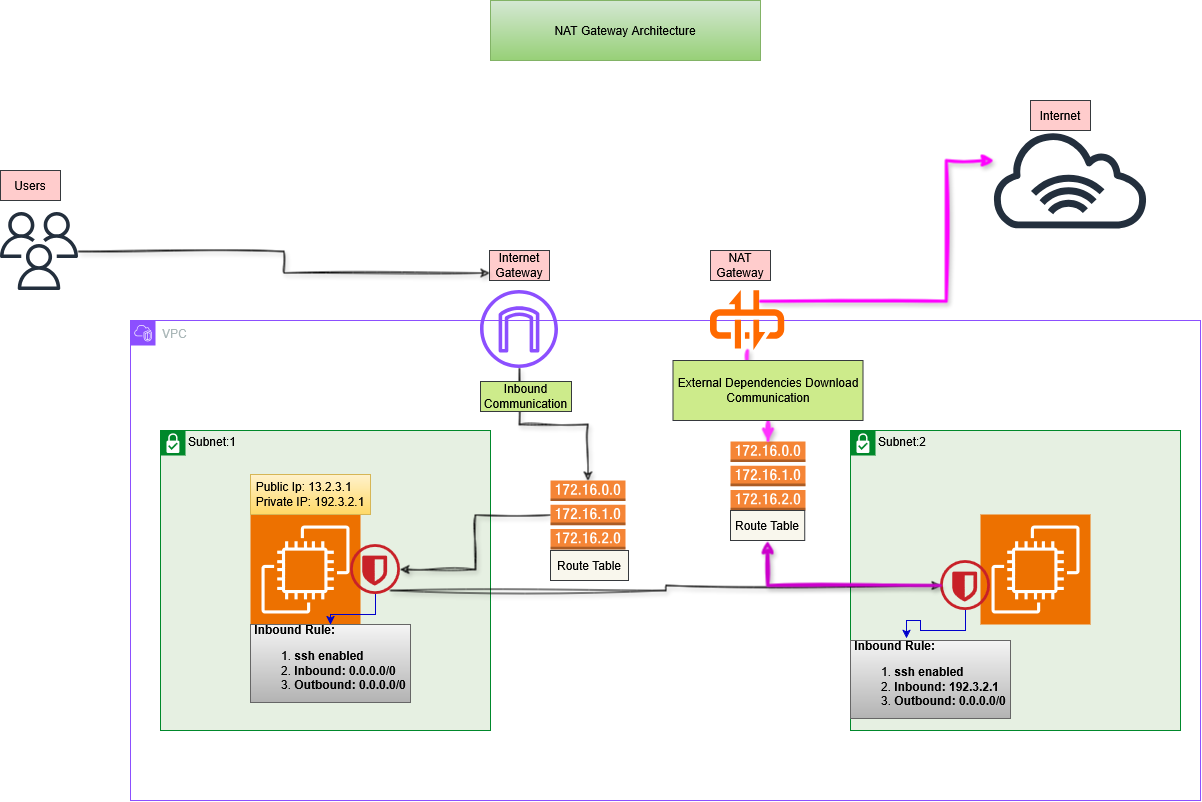

The diagram above was exported from draw.io. Its source (the exported page's mxGraphModel, read from the mxfile embedded in the PNG):
<mxGraphModel dx="2219" dy="1841" grid="1" gridSize="10" guides="1" tooltips="1" connect="1" arrows="1" fold="1" page="1" pageScale="1" pageWidth="850" pageHeight="1100" math="0" shadow="0">
  <root>
    <mxCell id="0" />
    <mxCell id="1" parent="0" />
    <mxCell id="0RPMX_NaT0tF4eNMqX8a-1" parent="1" style="text;html=1;whiteSpace=wrap;strokeColor=#82b366;fillColor=#d5e8d4;align=center;verticalAlign=middle;rounded=0;gradientColor=#97d077;" value="NAT Gateway Architecture" vertex="1">
      <mxGeometry height="60" width="270" x="290" y="-90" as="geometry" />
    </mxCell>
    <mxCell id="0RPMX_NaT0tF4eNMqX8a-2" parent="1" style="points=[[0,0],[0.25,0],[0.5,0],[0.75,0],[1,0],[1,0.25],[1,0.5],[1,0.75],[1,1],[0.75,1],[0.5,1],[0.25,1],[0,1],[0,0.75],[0,0.5],[0,0.25]];outlineConnect=0;gradientColor=none;html=1;whiteSpace=wrap;fontSize=12;fontStyle=0;container=1;pointerEvents=0;collapsible=0;recursiveResize=0;shape=mxgraph.aws4.group;grIcon=mxgraph.aws4.group_vpc2;strokeColor=#8C4FFF;fillColor=none;verticalAlign=top;align=left;spacingLeft=30;fontColor=#AAB7B8;dashed=0;" value="VPC" vertex="1">
      <mxGeometry height="480" width="1070" x="-70" y="230" as="geometry" />
    </mxCell>
    <mxCell id="0RPMX_NaT0tF4eNMqX8a-3" parent="0RPMX_NaT0tF4eNMqX8a-2" style="shape=mxgraph.ibm.box;iconColor=#ffffff;prType=subnet;fontStyle=0;verticalAlign=top;align=left;spacingLeft=32;spacingTop=4;fillColor=#E6F0E2;rounded=0;whiteSpace=wrap;html=1;strokeColor=#00882B;strokeWidth=1;dashed=0;container=1;spacing=-4;collapsible=0;expand=0;recursiveResize=0;" value="Subnet:1" vertex="1">
      <mxGeometry height="300" width="330" x="30" y="110" as="geometry" />
    </mxCell>
    <mxCell id="0RPMX_NaT0tF4eNMqX8a-10" parent="0RPMX_NaT0tF4eNMqX8a-3" style="sketch=0;points=[[0,0,0],[0.25,0,0],[0.5,0,0],[0.75,0,0],[1,0,0],[0,1,0],[0.25,1,0],[0.5,1,0],[0.75,1,0],[1,1,0],[0,0.25,0],[0,0.5,0],[0,0.75,0],[1,0.25,0],[1,0.5,0],[1,0.75,0]];outlineConnect=0;fontColor=#232F3E;fillColor=#ED7100;strokeColor=#ffffff;dashed=0;verticalLabelPosition=bottom;verticalAlign=top;align=center;html=1;fontSize=12;fontStyle=0;aspect=fixed;shape=mxgraph.aws4.resourceIcon;resIcon=mxgraph.aws4.ec2;labelPerimeter=1;" value="" vertex="1">
      <mxGeometry height="110" width="110" x="90" y="84" as="geometry" />
    </mxCell>
    <mxCell id="0RPMX_NaT0tF4eNMqX8a-17" edge="1" parent="0RPMX_NaT0tF4eNMqX8a-3" source="0RPMX_NaT0tF4eNMqX8a-12" style="edgeStyle=orthogonalEdgeStyle;rounded=0;orthogonalLoop=1;jettySize=auto;html=1;defaultLabelBackgroundColor=page;labelPadding=0 4;fillColor=#ffff88;strokeColor=#0000CC;" target="0RPMX_NaT0tF4eNMqX8a-16">
      <mxGeometry relative="1" as="geometry" />
    </mxCell>
    <mxCell id="0RPMX_NaT0tF4eNMqX8a-12" parent="0RPMX_NaT0tF4eNMqX8a-3" style="fillColor=#C82128;aspect=fixed;sketch=0;pointerEvents=1;shadow=0;dashed=0;html=1;strokeColor=none;labelPosition=center;verticalLabelPosition=bottom;outlineConnect=0;verticalAlign=top;align=center;shape=mxgraph.openstack.neutron_securitygroup;labelPerimeter=1;" value="" vertex="1">
      <mxGeometry height="50" width="50" x="190" y="114" as="geometry" />
    </mxCell>
    <mxCell id="0RPMX_NaT0tF4eNMqX8a-15" parent="0RPMX_NaT0tF4eNMqX8a-3" style="text;html=1;whiteSpace=wrap;strokeColor=#d6b656;fillColor=#fff2cc;align=center;verticalAlign=middle;rounded=0;gradientColor=#ffd966;" value="&lt;div align=&quot;justify&quot;&gt;Public Ip: 13.2.3.1&lt;/div&gt;&lt;div align=&quot;justify&quot;&gt;Private IP: 192.3.2.1&lt;/div&gt;" vertex="1">
      <mxGeometry height="40" width="120" x="90" y="44" as="geometry" />
    </mxCell>
    <mxCell id="0RPMX_NaT0tF4eNMqX8a-16" parent="0RPMX_NaT0tF4eNMqX8a-3" style="text;html=1;whiteSpace=wrap;strokeColor=#666666;fillColor=#f5f5f5;align=center;verticalAlign=middle;rounded=0;gradientColor=#b3b3b3;" value="&lt;div align=&quot;justify&quot;&gt;&lt;b&gt;Inbound Rule:&lt;/b&gt;&lt;/div&gt;&lt;div align=&quot;justify&quot;&gt;&lt;ol&gt;&lt;li&gt;&lt;b&gt;ssh enabled&lt;/b&gt;&lt;/li&gt;&lt;li&gt;&lt;b&gt;Inbound: 0.0.0.0/0&lt;/b&gt;&lt;/li&gt;&lt;li&gt;&lt;b&gt;Outbound: 0.0.0.0/0&lt;/b&gt;&lt;/li&gt;&lt;/ol&gt;&lt;/div&gt;" vertex="1">
      <mxGeometry height="78" width="160" x="90" y="194" as="geometry" />
    </mxCell>
    <mxCell id="0RPMX_NaT0tF4eNMqX8a-6" parent="0RPMX_NaT0tF4eNMqX8a-2" style="shape=mxgraph.ibm.box;iconColor=#ffffff;prType=subnet;fontStyle=0;verticalAlign=top;align=left;spacingLeft=32;spacingTop=4;fillColor=#E6F0E2;rounded=0;whiteSpace=wrap;html=1;strokeColor=#00882B;strokeWidth=1;dashed=0;container=1;spacing=-4;collapsible=0;expand=0;recursiveResize=0;" value="Subnet:2" vertex="1">
      <mxGeometry height="300" width="330" x="720" y="110" as="geometry" />
    </mxCell>
    <mxCell id="0RPMX_NaT0tF4eNMqX8a-11" parent="0RPMX_NaT0tF4eNMqX8a-6" style="sketch=0;points=[[0,0,0],[0.25,0,0],[0.5,0,0],[0.75,0,0],[1,0,0],[0,1,0],[0.25,1,0],[0.5,1,0],[0.75,1,0],[1,1,0],[0,0.25,0],[0,0.5,0],[0,0.75,0],[1,0.25,0],[1,0.5,0],[1,0.75,0]];outlineConnect=0;fontColor=#232F3E;fillColor=#ED7100;strokeColor=#ffffff;dashed=0;verticalLabelPosition=bottom;verticalAlign=top;align=center;html=1;fontSize=12;fontStyle=0;aspect=fixed;shape=mxgraph.aws4.resourceIcon;resIcon=mxgraph.aws4.ec2;labelPerimeter=1;" value="" vertex="1">
      <mxGeometry height="110" width="110" x="130" y="84" as="geometry" />
    </mxCell>
    <mxCell id="0RPMX_NaT0tF4eNMqX8a-13" parent="0RPMX_NaT0tF4eNMqX8a-6" style="fillColor=#C82128;aspect=fixed;sketch=0;pointerEvents=1;shadow=0;dashed=0;html=1;strokeColor=none;labelPosition=center;verticalLabelPosition=bottom;outlineConnect=0;verticalAlign=top;align=center;shape=mxgraph.openstack.neutron_securitygroup;labelPerimeter=1;" value="" vertex="1">
      <mxGeometry height="50" width="50" x="90" y="130" as="geometry" />
    </mxCell>
    <mxCell id="0RPMX_NaT0tF4eNMqX8a-25" parent="0RPMX_NaT0tF4eNMqX8a-6" style="text;html=1;whiteSpace=wrap;strokeColor=#666666;fillColor=#f5f5f5;align=center;verticalAlign=middle;rounded=0;gradientColor=#b3b3b3;" value="&lt;div align=&quot;justify&quot;&gt;&lt;b&gt;Inbound Rule:&lt;/b&gt;&lt;/div&gt;&lt;div align=&quot;justify&quot;&gt;&lt;ol&gt;&lt;li&gt;&lt;b&gt;ssh enabled&lt;/b&gt;&lt;/li&gt;&lt;li&gt;&lt;b&gt;Inbound: 192.3.2.1&lt;/b&gt;&lt;/li&gt;&lt;li&gt;&lt;b&gt;Outbound: 0.0.0.0/0&lt;/b&gt;&lt;/li&gt;&lt;/ol&gt;&lt;/div&gt;" vertex="1">
      <mxGeometry height="78" width="160" y="210" as="geometry" />
    </mxCell>
    <mxCell id="0RPMX_NaT0tF4eNMqX8a-32" edge="1" parent="0RPMX_NaT0tF4eNMqX8a-6" source="0RPMX_NaT0tF4eNMqX8a-13" style="edgeStyle=orthogonalEdgeStyle;rounded=0;orthogonalLoop=1;jettySize=auto;html=1;entryX=0.35;entryY=-0.026;entryDx=0;entryDy=0;entryPerimeter=0;defaultLabelBackgroundColor=page;labelPadding=0 4;strokeColor=#0000CC;" target="0RPMX_NaT0tF4eNMqX8a-25">
      <mxGeometry relative="1" as="geometry" />
    </mxCell>
    <mxCell id="0RPMX_NaT0tF4eNMqX8a-9" edge="1" parent="0RPMX_NaT0tF4eNMqX8a-2" source="0RPMX_NaT0tF4eNMqX8a-7" style="edgeStyle=orthogonalEdgeStyle;rounded=0;orthogonalLoop=1;jettySize=auto;html=1;defaultLabelBackgroundColor=page;labelPadding=0 4;flowAnimation=1;shadow=1;followTerminals=1;labelPlacement=auto;sketch=1;curveFitting=1;jiggle=2;" target="0RPMX_NaT0tF4eNMqX8a-8">
      <mxGeometry relative="1" as="geometry" />
    </mxCell>
    <mxCell id="0RPMX_NaT0tF4eNMqX8a-7" parent="0RPMX_NaT0tF4eNMqX8a-2" style="sketch=0;outlineConnect=0;fontColor=#232F3E;gradientColor=none;fillColor=#8C4FFF;strokeColor=none;dashed=0;verticalLabelPosition=bottom;verticalAlign=top;align=center;html=1;fontSize=12;fontStyle=0;aspect=fixed;pointerEvents=1;shape=mxgraph.aws4.internet_gateway;labelPerimeter=1;" value="" vertex="1">
      <mxGeometry height="78" width="78" x="350" y="-30" as="geometry" />
    </mxCell>
    <mxCell id="0RPMX_NaT0tF4eNMqX8a-14" edge="1" parent="0RPMX_NaT0tF4eNMqX8a-2" source="0RPMX_NaT0tF4eNMqX8a-8" style="edgeStyle=orthogonalEdgeStyle;rounded=0;orthogonalLoop=1;jettySize=auto;html=1;defaultLabelBackgroundColor=page;labelPadding=0 4;sketch=1;curveFitting=1;jiggle=2;shadow=1;flowAnimation=1;followTerminals=1;labelPlacement=auto;" target="0RPMX_NaT0tF4eNMqX8a-12">
      <mxGeometry relative="1" as="geometry" />
    </mxCell>
    <mxCell id="0RPMX_NaT0tF4eNMqX8a-8" parent="0RPMX_NaT0tF4eNMqX8a-2" style="outlineConnect=0;dashed=0;verticalLabelPosition=bottom;verticalAlign=top;align=center;html=1;shape=mxgraph.aws3.route_table;fillColor=#F58536;gradientColor=none;labelPerimeter=1;" value="" vertex="1">
      <mxGeometry height="69" width="75" x="420" y="160" as="geometry" />
    </mxCell>
    <mxCell id="0RPMX_NaT0tF4eNMqX8a-18" parent="0RPMX_NaT0tF4eNMqX8a-2" style="aspect=fixed;html=1;align=center;shadow=0;dashed=0;fillColor=#FF6A00;strokeColor=none;shape=mxgraph.alibaba_cloud.nat_gateway;" value="" vertex="1">
      <mxGeometry height="60" width="74.24" x="580" y="-30" as="geometry" />
    </mxCell>
    <mxCell id="0RPMX_NaT0tF4eNMqX8a-19" parent="0RPMX_NaT0tF4eNMqX8a-2" style="outlineConnect=0;dashed=0;verticalLabelPosition=bottom;verticalAlign=top;align=center;html=1;shape=mxgraph.aws3.route_table;fillColor=#F58536;gradientColor=none;labelPerimeter=1;" value="" vertex="1">
      <mxGeometry height="69" width="75" x="600" y="121" as="geometry" />
    </mxCell>
    <mxCell id="0RPMX_NaT0tF4eNMqX8a-20" edge="1" parent="0RPMX_NaT0tF4eNMqX8a-2" source="0RPMX_NaT0tF4eNMqX8a-34" style="edgeStyle=orthogonalEdgeStyle;rounded=0;orthogonalLoop=1;jettySize=auto;html=1;entryX=0.5;entryY=0;entryDx=0;entryDy=0;entryPerimeter=0;defaultLabelBackgroundColor=page;labelPadding=0 4;sketch=1;curveFitting=1;jiggle=2;shadow=1;flowAnimation=1;followTerminals=1;labelPlacement=auto;strokeColor=#FF33FF;strokeWidth=3;" target="0RPMX_NaT0tF4eNMqX8a-19">
      <mxGeometry relative="1" as="geometry" />
    </mxCell>
    <mxCell id="0RPMX_NaT0tF4eNMqX8a-22" parent="0RPMX_NaT0tF4eNMqX8a-2" style="text;html=1;whiteSpace=wrap;strokeColor=#36393d;fillColor=#f9f7ed;align=center;verticalAlign=middle;rounded=0;" value="Route Table" vertex="1">
      <mxGeometry height="30" width="74.24" x="600" y="190" as="geometry" />
    </mxCell>
    <mxCell id="0RPMX_NaT0tF4eNMqX8a-21" parent="0RPMX_NaT0tF4eNMqX8a-2" style="text;html=1;whiteSpace=wrap;strokeColor=#36393d;fillColor=#f9f7ed;align=center;verticalAlign=middle;rounded=0;" value="Route Table" vertex="1">
      <mxGeometry height="30" width="78" x="420" y="230" as="geometry" />
    </mxCell>
    <mxCell id="0RPMX_NaT0tF4eNMqX8a-27" edge="1" parent="0RPMX_NaT0tF4eNMqX8a-2" style="edgeStyle=orthogonalEdgeStyle;rounded=0;orthogonalLoop=1;jettySize=auto;html=1;defaultLabelBackgroundColor=page;labelPadding=0 4;sketch=1;curveFitting=1;jiggle=2;shadow=1;flowAnimation=1;labelPlacement=auto;followTerminals=1;" target="0RPMX_NaT0tF4eNMqX8a-13">
      <mxGeometry relative="1" as="geometry">
        <mxPoint x="260" y="270" as="sourcePoint" />
        <mxPoint x="800" y="276" as="targetPoint" />
      </mxGeometry>
    </mxCell>
    <mxCell id="0RPMX_NaT0tF4eNMqX8a-28" edge="1" parent="0RPMX_NaT0tF4eNMqX8a-2" source="0RPMX_NaT0tF4eNMqX8a-13" style="edgeStyle=orthogonalEdgeStyle;rounded=0;orthogonalLoop=1;jettySize=auto;html=1;entryX=0.5;entryY=1;entryDx=0;entryDy=0;defaultLabelBackgroundColor=page;labelPadding=0 4;sketch=1;curveFitting=1;jiggle=2;shadow=1;flowAnimation=1;followTerminals=1;labelPlacement=auto;strokeColor=#CC00CC;strokeWidth=3;" target="0RPMX_NaT0tF4eNMqX8a-22">
      <mxGeometry relative="1" as="geometry" />
    </mxCell>
    <mxCell id="0RPMX_NaT0tF4eNMqX8a-33" parent="0RPMX_NaT0tF4eNMqX8a-2" style="text;html=1;whiteSpace=wrap;strokeColor=#36393d;fillColor=#cdeb8b;align=center;verticalAlign=middle;rounded=0;" value="Inbound Communication" vertex="1">
      <mxGeometry height="30" width="91" x="350" y="61" as="geometry" />
    </mxCell>
    <mxCell id="0RPMX_NaT0tF4eNMqX8a-37" edge="1" parent="0RPMX_NaT0tF4eNMqX8a-2" source="0RPMX_NaT0tF4eNMqX8a-18" style="edgeStyle=orthogonalEdgeStyle;rounded=0;orthogonalLoop=1;jettySize=auto;html=1;defaultLabelBackgroundColor=page;labelPadding=0 4;sketch=1;curveFitting=1;jiggle=2;shadow=1;flowAnimation=1;followTerminals=1;labelPlacement=auto;strokeColor=#FF33FF;strokeWidth=3;" target="0RPMX_NaT0tF4eNMqX8a-34" value="">
      <mxGeometry relative="1" as="geometry">
        <mxPoint x="547" y="260" as="sourcePoint" />
        <mxPoint x="558" y="321" as="targetPoint" />
      </mxGeometry>
    </mxCell>
    <mxCell id="0RPMX_NaT0tF4eNMqX8a-34" parent="0RPMX_NaT0tF4eNMqX8a-2" style="text;html=1;whiteSpace=wrap;strokeColor=#36393d;fillColor=#cdeb8b;align=center;verticalAlign=middle;rounded=0;" value="&lt;div&gt;External Dependencies Download Communication&lt;/div&gt;" vertex="1">
      <mxGeometry height="60" width="190" x="542.5" y="40" as="geometry" />
    </mxCell>
    <mxCell id="0RPMX_NaT0tF4eNMqX8a-23" parent="1" style="text;html=1;whiteSpace=wrap;strokeColor=#36393d;fillColor=#ffcccc;align=center;verticalAlign=middle;rounded=0;" value="Internet Gateway" vertex="1">
      <mxGeometry height="30" width="60" x="289" y="160" as="geometry" />
    </mxCell>
    <mxCell id="0RPMX_NaT0tF4eNMqX8a-24" parent="1" style="text;html=1;whiteSpace=wrap;strokeColor=#36393d;fillColor=#ffcccc;align=center;verticalAlign=middle;rounded=0;" value="&lt;div&gt;NAT&lt;/div&gt;&lt;div&gt;Gateway&lt;/div&gt;" vertex="1">
      <mxGeometry height="30" width="60" x="510" y="160" as="geometry" />
    </mxCell>
    <mxCell id="0RPMX_NaT0tF4eNMqX8a-29" parent="1" style="outlineConnect=0;fontColor=#232F3E;gradientColor=none;fillColor=#232F3D;strokeColor=none;dashed=0;verticalLabelPosition=bottom;verticalAlign=top;align=center;html=1;fontSize=12;fontStyle=0;aspect=fixed;pointerEvents=1;shape=mxgraph.aws4.internet_alt1;labelPerimeter=1;shadow=0;multiple=0;perimeterSpacing=0;" value="" vertex="1">
      <mxGeometry height="98.46" width="160" x="790" y="40" as="geometry" />
    </mxCell>
    <mxCell id="0RPMX_NaT0tF4eNMqX8a-30" parent="1" style="text;html=1;whiteSpace=wrap;strokeColor=#36393d;fillColor=#ffcccc;align=center;verticalAlign=middle;rounded=0;" value="Internet" vertex="1">
      <mxGeometry height="30" width="60" x="830" y="10" as="geometry" />
    </mxCell>
    <mxCell id="0RPMX_NaT0tF4eNMqX8a-31" edge="1" parent="1" style="edgeStyle=orthogonalEdgeStyle;rounded=0;orthogonalLoop=1;jettySize=auto;html=1;defaultLabelBackgroundColor=page;labelPadding=0 4;strokeWidth=3;sketch=1;curveFitting=1;jiggle=2;flowAnimation=1;shadow=1;labelPlacement=auto;followTerminals=1;strokeColor=#FF00FF;" target="0RPMX_NaT0tF4eNMqX8a-29">
      <mxGeometry relative="1" x="-0.0658" as="geometry">
        <Array as="points">
          <mxPoint x="745.8" y="210.7" />
          <mxPoint x="745.8" y="70" />
        </Array>
        <mxPoint x="559.9999999999998" y="210.7" as="sourcePoint" />
        <mxPoint x="769.6965919140873" y="69.99999999999996" as="targetPoint" />
      </mxGeometry>
    </mxCell>
    <mxCell id="0RPMX_NaT0tF4eNMqX8a-40" edge="1" parent="1" source="0RPMX_NaT0tF4eNMqX8a-38" style="edgeStyle=orthogonalEdgeStyle;rounded=0;orthogonalLoop=1;jettySize=auto;html=1;entryX=0;entryY=0.75;entryDx=0;entryDy=0;defaultLabelBackgroundColor=page;labelPadding=0 4;sketch=1;curveFitting=1;jiggle=2;flowAnimation=1;labelPlacement=auto;shadow=1;followTerminals=1;" target="0RPMX_NaT0tF4eNMqX8a-23">
      <mxGeometry relative="1" as="geometry" />
    </mxCell>
    <mxCell id="0RPMX_NaT0tF4eNMqX8a-38" parent="1" style="sketch=0;outlineConnect=0;fontColor=#232F3E;gradientColor=none;fillColor=#232F3D;strokeColor=none;dashed=0;verticalLabelPosition=bottom;verticalAlign=top;align=center;html=1;fontSize=12;fontStyle=0;aspect=fixed;pointerEvents=1;shape=mxgraph.aws4.users;labelPerimeter=1;" value="" vertex="1">
      <mxGeometry height="78" width="78" x="-200" y="122" as="geometry" />
    </mxCell>
    <mxCell id="0RPMX_NaT0tF4eNMqX8a-39" parent="1" style="text;html=1;whiteSpace=wrap;strokeColor=#36393d;fillColor=#ffcccc;align=center;verticalAlign=middle;rounded=0;" value="Users" vertex="1">
      <mxGeometry height="30" width="60" x="-200" y="80" as="geometry" />
    </mxCell>
  </root>
</mxGraphModel>